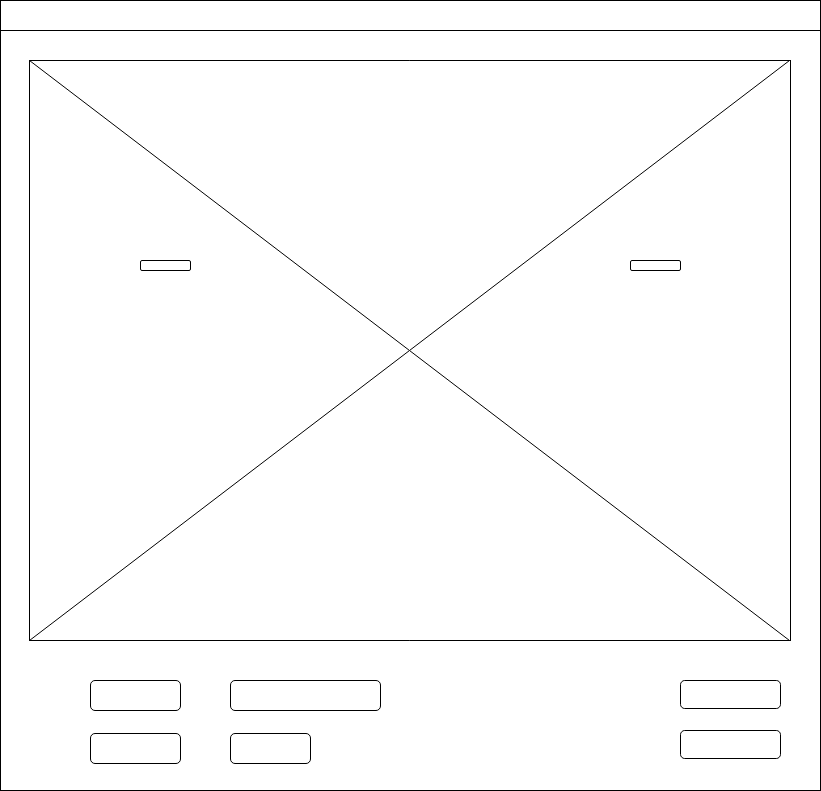

The diagram above was exported from draw.io. Its source (the exported page's mxGraphModel, read from the mxfile embedded in the PNG):
<mxGraphModel dx="1422" dy="729" grid="1" gridSize="10" guides="1" tooltips="1" connect="1" arrows="1" fold="1" page="1" pageScale="1" pageWidth="827" pageHeight="1169" math="0" shadow="0">
  <root>
    <mxCell id="0" />
    <mxCell id="1" parent="0" />
    <mxCell id="F5HHP4LyPalBIHJYGUuh-1" value="" style="rounded=0;whiteSpace=wrap;html=1;" parent="1" vertex="1">
      <mxGeometry y="70" width="820" height="760" as="geometry" />
    </mxCell>
    <mxCell id="F5HHP4LyPalBIHJYGUuh-3" value="" style="rounded=0;whiteSpace=wrap;html=1;" parent="1" vertex="1">
      <mxGeometry x="29" y="100" width="761" height="580" as="geometry" />
    </mxCell>
    <mxCell id="F5HHP4LyPalBIHJYGUuh-4" value="" style="shape=collate;whiteSpace=wrap;html=1;" parent="1" vertex="1">
      <mxGeometry x="29" y="100" width="760" height="580" as="geometry" />
    </mxCell>
    <mxCell id="F5HHP4LyPalBIHJYGUuh-5" value="" style="rounded=0;whiteSpace=wrap;html=1;" parent="1" vertex="1">
      <mxGeometry y="40" width="820" height="30" as="geometry" />
    </mxCell>
    <mxCell id="F5HHP4LyPalBIHJYGUuh-11" value="" style="rounded=1;whiteSpace=wrap;html=1;" parent="1" vertex="1">
      <mxGeometry x="90" y="720" width="90" height="30" as="geometry" />
    </mxCell>
    <mxCell id="ODeRaJQdQKEIPy3HJUOt-5" value="" style="rounded=1;whiteSpace=wrap;html=1;" parent="1" vertex="1">
      <mxGeometry x="680" y="770" width="100" height="28" as="geometry" />
    </mxCell>
    <mxCell id="_Ix0iyOZ92qlm_LQiQDW-1" value="" style="rounded=1;whiteSpace=wrap;html=1;" parent="1" vertex="1">
      <mxGeometry x="230" y="720" width="150" height="30" as="geometry" />
    </mxCell>
    <mxCell id="_Ix0iyOZ92qlm_LQiQDW-2" value="" style="rounded=1;whiteSpace=wrap;html=1;" parent="1" vertex="1">
      <mxGeometry x="230" y="773" width="80" height="30" as="geometry" />
    </mxCell>
    <mxCell id="_Ix0iyOZ92qlm_LQiQDW-3" value="" style="rounded=1;whiteSpace=wrap;html=1;" parent="1" vertex="1">
      <mxGeometry x="680" y="720" width="100" height="28" as="geometry" />
    </mxCell>
    <mxCell id="_Ix0iyOZ92qlm_LQiQDW-4" value="" style="rounded=1;whiteSpace=wrap;html=1;" parent="1" vertex="1">
      <mxGeometry x="140" y="300" width="50" height="10" as="geometry" />
    </mxCell>
    <mxCell id="5hP91QNvnc7d662reyRt-1" value="" style="rounded=1;whiteSpace=wrap;html=1;" parent="1" vertex="1">
      <mxGeometry x="630" y="300" width="50" height="10" as="geometry" />
    </mxCell>
    <mxCell id="XMUe6mNmwBkZqrYQSt-N-1" style="edgeStyle=orthogonalEdgeStyle;rounded=0;orthogonalLoop=1;jettySize=auto;html=1;exitX=0.5;exitY=1;exitDx=0;exitDy=0;" parent="1" source="ODeRaJQdQKEIPy3HJUOt-5" target="ODeRaJQdQKEIPy3HJUOt-5" edge="1">
      <mxGeometry relative="1" as="geometry" />
    </mxCell>
    <mxCell id="XMUe6mNmwBkZqrYQSt-N-2" value="" style="rounded=1;whiteSpace=wrap;html=1;" parent="1" vertex="1">
      <mxGeometry x="90" y="773" width="90" height="30" as="geometry" />
    </mxCell>
  </root>
</mxGraphModel>